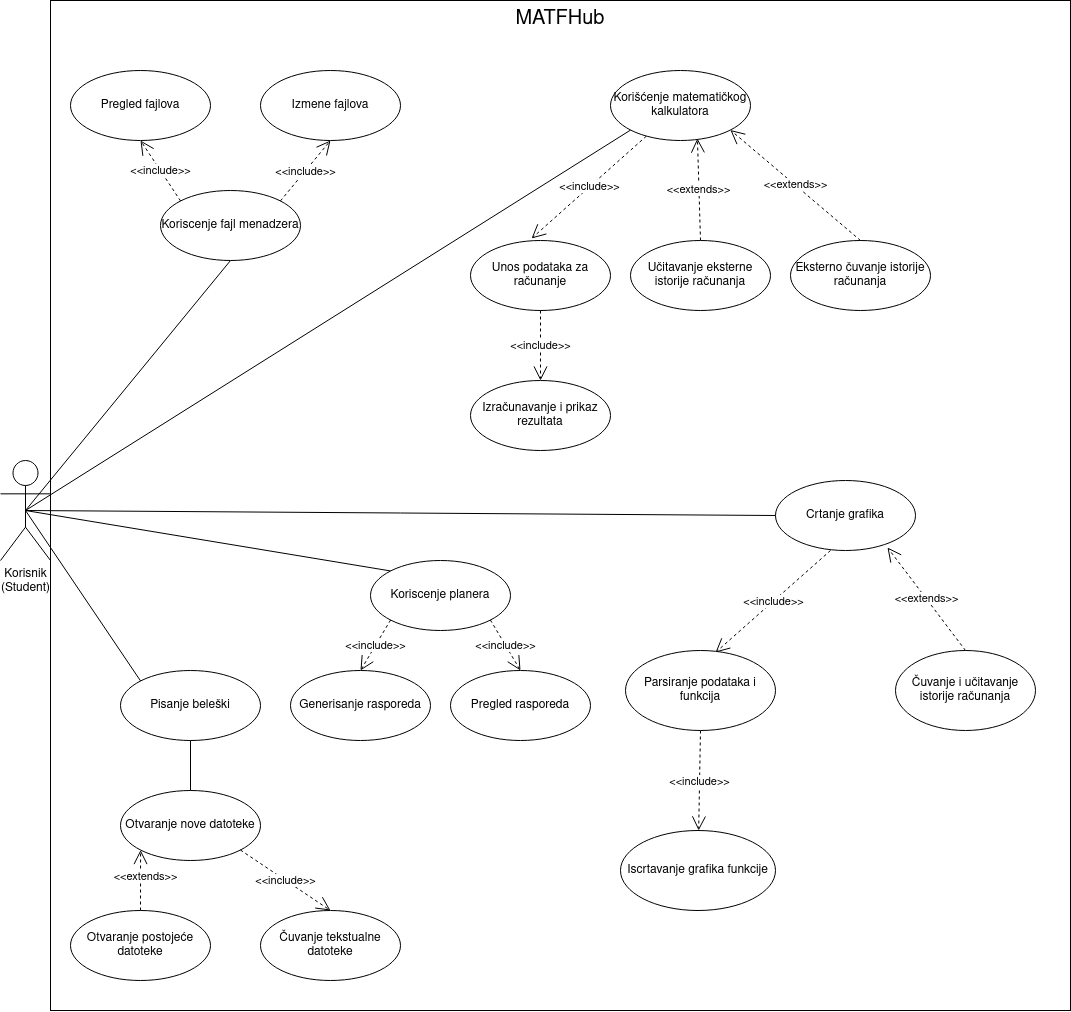

The diagram above was exported from draw.io. Its source (the exported page's mxGraphModel, read from the mxfile embedded in the PNG):
<mxGraphModel dx="2537" dy="2035" grid="1" gridSize="10" guides="1" tooltips="1" connect="1" arrows="1" fold="1" page="1" pageScale="1" pageWidth="850" pageHeight="1100" math="0" shadow="0">
  <root>
    <mxCell id="0" />
    <mxCell id="1" parent="0" />
    <mxCell id="rg_FPXK4xJHgQXE_X73f-1" value="&lt;font style=&quot;font-size: 20px;&quot;&gt;MATFHub&lt;/font&gt;" style="rounded=0;whiteSpace=wrap;html=1;horizontal=1;verticalAlign=top;" parent="1" vertex="1">
      <mxGeometry x="40" y="-40" width="1020" height="1010" as="geometry" />
    </mxCell>
    <mxCell id="rg_FPXK4xJHgQXE_X73f-2" value="Korisnik&lt;br&gt;(Student)" style="shape=umlActor;verticalLabelPosition=bottom;verticalAlign=top;html=1;outlineConnect=0;" parent="1" vertex="1">
      <mxGeometry x="-10" y="420" width="50" height="100" as="geometry" />
    </mxCell>
    <mxCell id="rg_FPXK4xJHgQXE_X73f-15" value="" style="endArrow=none;html=1;rounded=0;entryX=0.5;entryY=1;entryDx=0;entryDy=0;exitX=0.5;exitY=0.5;exitDx=0;exitDy=0;exitPerimeter=0;" parent="1" source="rg_FPXK4xJHgQXE_X73f-2" target="akrC9drct5XxLUGNOUr5-1" edge="1">
      <mxGeometry width="50" height="50" relative="1" as="geometry">
        <mxPoint x="110" y="438.69" as="sourcePoint" />
        <mxPoint x="177.57359312880726" y="188.28427124746167" as="targetPoint" />
        <Array as="points" />
      </mxGeometry>
    </mxCell>
    <mxCell id="rg_FPXK4xJHgQXE_X73f-25" value="Eksterno čuvanje istorije računanja" style="ellipse;whiteSpace=wrap;html=1;" parent="1" vertex="1">
      <mxGeometry x="780" y="200" width="140" height="70" as="geometry" />
    </mxCell>
    <mxCell id="rg_FPXK4xJHgQXE_X73f-26" value="&amp;lt;&amp;lt;extends&amp;gt;&amp;gt;" style="endArrow=open;endSize=12;dashed=1;html=1;rounded=0;entryX=1;entryY=1;entryDx=0;entryDy=0;exitX=0.5;exitY=0;exitDx=0;exitDy=0;" parent="1" source="rg_FPXK4xJHgQXE_X73f-25" target="nwaX_-txKHDEU03HYDia-17" edge="1">
      <mxGeometry width="160" relative="1" as="geometry">
        <mxPoint x="500" y="590" as="sourcePoint" />
        <mxPoint x="660" y="160" as="targetPoint" />
        <Array as="points" />
      </mxGeometry>
    </mxCell>
    <mxCell id="W9EnXdyNnunVsKaJYrJe-1" value="&amp;lt;&amp;lt;extends&amp;gt;&amp;gt;" style="endArrow=open;endSize=12;dashed=1;html=1;rounded=0;entryX=0.621;entryY=0.971;entryDx=0;entryDy=0;entryPerimeter=0;exitX=0.5;exitY=0;exitDx=0;exitDy=0;" parent="1" source="W9EnXdyNnunVsKaJYrJe-2" target="nwaX_-txKHDEU03HYDia-17" edge="1">
      <mxGeometry width="160" relative="1" as="geometry">
        <mxPoint x="682" y="320" as="sourcePoint" />
        <mxPoint x="642.4264068711927" y="188.28427124746167" as="targetPoint" />
        <Array as="points" />
      </mxGeometry>
    </mxCell>
    <mxCell id="W9EnXdyNnunVsKaJYrJe-2" value="Učitavanje eksterne istorije računanja" style="ellipse;whiteSpace=wrap;html=1;" parent="1" vertex="1">
      <mxGeometry x="620" y="200" width="140" height="70" as="geometry" />
    </mxCell>
    <mxCell id="W9EnXdyNnunVsKaJYrJe-4" value="Izračunavanje i prikaz rezultata" style="ellipse;whiteSpace=wrap;html=1;" parent="1" vertex="1">
      <mxGeometry x="460" y="340" width="140" height="70" as="geometry" />
    </mxCell>
    <mxCell id="W9EnXdyNnunVsKaJYrJe-6" value="Unos podataka za računanje" style="ellipse;whiteSpace=wrap;html=1;" parent="1" vertex="1">
      <mxGeometry x="460" y="200" width="140" height="70" as="geometry" />
    </mxCell>
    <mxCell id="W9EnXdyNnunVsKaJYrJe-8" value="&amp;lt;&amp;lt;include&amp;gt;&amp;gt;" style="endArrow=open;endSize=12;dashed=1;html=1;rounded=0;exitX=0.5;exitY=1;exitDx=0;exitDy=0;entryX=0.5;entryY=0;entryDx=0;entryDy=0;" parent="1" source="W9EnXdyNnunVsKaJYrJe-6" target="W9EnXdyNnunVsKaJYrJe-4" edge="1">
      <mxGeometry width="160" relative="1" as="geometry">
        <mxPoint x="558.04" y="400" as="sourcePoint" />
        <mxPoint x="620.14615362925" y="540.7970642778782" as="targetPoint" />
      </mxGeometry>
    </mxCell>
    <mxCell id="W9EnXdyNnunVsKaJYrJe-9" value="&amp;lt;&amp;lt;include&amp;gt;&amp;gt;" style="endArrow=open;endSize=12;dashed=1;html=1;rounded=0;entryX=0.436;entryY=-0.029;entryDx=0;entryDy=0;entryPerimeter=0;" parent="1" source="nwaX_-txKHDEU03HYDia-17" target="W9EnXdyNnunVsKaJYrJe-6" edge="1">
      <mxGeometry width="160" relative="1" as="geometry">
        <mxPoint x="621" y="196" as="sourcePoint" />
        <mxPoint x="497" y="350" as="targetPoint" />
      </mxGeometry>
    </mxCell>
    <mxCell id="nwaX_-txKHDEU03HYDia-4" value="" style="endArrow=none;html=1;rounded=0;exitX=0.5;exitY=0.5;exitDx=0;exitDy=0;exitPerimeter=0;entryX=0;entryY=0;entryDx=0;entryDy=0;" parent="1" source="rg_FPXK4xJHgQXE_X73f-2" target="nwaX_-txKHDEU03HYDia-12" edge="1">
      <mxGeometry width="50" height="50" relative="1" as="geometry">
        <mxPoint x="220" y="350" as="sourcePoint" />
        <mxPoint x="337.57359312880726" y="188.2842712474619" as="targetPoint" />
      </mxGeometry>
    </mxCell>
    <mxCell id="nwaX_-txKHDEU03HYDia-6" value="" style="endArrow=none;html=1;rounded=0;exitX=0.5;exitY=0.5;exitDx=0;exitDy=0;exitPerimeter=0;entryX=0;entryY=1;entryDx=0;entryDy=0;" parent="1" source="rg_FPXK4xJHgQXE_X73f-2" target="nwaX_-txKHDEU03HYDia-17" edge="1">
      <mxGeometry width="50" height="50" relative="1" as="geometry">
        <mxPoint x="310" y="500" as="sourcePoint" />
        <mxPoint x="1310" y="160" as="targetPoint" />
      </mxGeometry>
    </mxCell>
    <mxCell id="nwaX_-txKHDEU03HYDia-9" value="Izmene fajlova" style="ellipse;whiteSpace=wrap;html=1;" parent="1" vertex="1">
      <mxGeometry x="250" y="30" width="140" height="70" as="geometry" />
    </mxCell>
    <mxCell id="nwaX_-txKHDEU03HYDia-10" value="Pisanje beleški" style="ellipse;whiteSpace=wrap;html=1;" parent="1" vertex="1">
      <mxGeometry x="110" y="630" width="140" height="70" as="geometry" />
    </mxCell>
    <mxCell id="nwaX_-txKHDEU03HYDia-12" value="Koriscenje planera" style="ellipse;whiteSpace=wrap;html=1;" parent="1" vertex="1">
      <mxGeometry x="360" y="520" width="140" height="70" as="geometry" />
    </mxCell>
    <mxCell id="nwaX_-txKHDEU03HYDia-13" value="Pregled fajlova" style="ellipse;whiteSpace=wrap;html=1;" parent="1" vertex="1">
      <mxGeometry x="60" y="30" width="140" height="70" as="geometry" />
    </mxCell>
    <mxCell id="nwaX_-txKHDEU03HYDia-14" value="" style="endArrow=none;html=1;rounded=0;exitX=0.5;exitY=0.5;exitDx=0;exitDy=0;exitPerimeter=0;entryX=0;entryY=0;entryDx=0;entryDy=0;" parent="1" source="rg_FPXK4xJHgQXE_X73f-2" target="nwaX_-txKHDEU03HYDia-10" edge="1">
      <mxGeometry width="50" height="50" relative="1" as="geometry">
        <mxPoint x="1020" y="610" as="sourcePoint" />
        <mxPoint x="1070" y="560" as="targetPoint" />
      </mxGeometry>
    </mxCell>
    <mxCell id="nwaX_-txKHDEU03HYDia-15" value="Crtanje grafika" style="ellipse;whiteSpace=wrap;html=1;" parent="1" vertex="1">
      <mxGeometry x="765" y="440" width="140" height="70" as="geometry" />
    </mxCell>
    <mxCell id="nwaX_-txKHDEU03HYDia-16" value="" style="endArrow=none;html=1;rounded=0;exitX=0.5;exitY=0.5;exitDx=0;exitDy=0;exitPerimeter=0;entryX=0;entryY=0.5;entryDx=0;entryDy=0;" parent="1" source="rg_FPXK4xJHgQXE_X73f-2" target="nwaX_-txKHDEU03HYDia-15" edge="1">
      <mxGeometry width="50" height="50" relative="1" as="geometry">
        <mxPoint x="1020" y="610" as="sourcePoint" />
        <mxPoint x="1070" y="560" as="targetPoint" />
      </mxGeometry>
    </mxCell>
    <mxCell id="nwaX_-txKHDEU03HYDia-17" value="Korišćenje matematičkog kalkulatora" style="ellipse;whiteSpace=wrap;html=1;" parent="1" vertex="1">
      <mxGeometry x="600" y="30" width="140" height="70" as="geometry" />
    </mxCell>
    <mxCell id="vdd0QRdLTEnMU9PzV12m-6" value="Otvaranje nove datoteke" style="ellipse;whiteSpace=wrap;html=1;" parent="1" vertex="1">
      <mxGeometry x="110" y="750" width="140" height="70" as="geometry" />
    </mxCell>
    <mxCell id="vdd0QRdLTEnMU9PzV12m-7" value="Otvaranje postojeće datoteke" style="ellipse;whiteSpace=wrap;html=1;" parent="1" vertex="1">
      <mxGeometry x="60" y="870" width="140" height="70" as="geometry" />
    </mxCell>
    <mxCell id="vdd0QRdLTEnMU9PzV12m-16" value="&amp;lt;&amp;lt;include&amp;gt;&amp;gt;" style="endArrow=open;endSize=12;dashed=1;html=1;rounded=0;entryX=0.5;entryY=0;entryDx=0;entryDy=0;exitX=1;exitY=1;exitDx=0;exitDy=0;" parent="1" source="vdd0QRdLTEnMU9PzV12m-6" target="vdd0QRdLTEnMU9PzV12m-20" edge="1">
      <mxGeometry width="160" relative="1" as="geometry">
        <mxPoint x="685" y="800" as="sourcePoint" />
        <mxPoint x="580" y="940" as="targetPoint" />
      </mxGeometry>
    </mxCell>
    <mxCell id="vdd0QRdLTEnMU9PzV12m-18" value="" style="endArrow=none;html=1;rounded=0;exitX=0.5;exitY=0;exitDx=0;exitDy=0;entryX=0.5;entryY=1;entryDx=0;entryDy=0;" parent="1" source="vdd0QRdLTEnMU9PzV12m-6" target="nwaX_-txKHDEU03HYDia-10" edge="1">
      <mxGeometry width="50" height="50" relative="1" as="geometry">
        <mxPoint x="290" y="770" as="sourcePoint" />
        <mxPoint x="340" y="720" as="targetPoint" />
      </mxGeometry>
    </mxCell>
    <mxCell id="vdd0QRdLTEnMU9PzV12m-19" value="&amp;lt;&amp;lt;extends&amp;gt;&amp;gt;" style="endArrow=open;endSize=12;dashed=1;html=1;rounded=0;entryX=0;entryY=1;entryDx=0;entryDy=0;exitX=0.5;exitY=0;exitDx=0;exitDy=0;" parent="1" source="vdd0QRdLTEnMU9PzV12m-7" target="vdd0QRdLTEnMU9PzV12m-6" edge="1">
      <mxGeometry x="0.1379" y="-5" width="160" relative="1" as="geometry">
        <mxPoint x="331" y="830.25" as="sourcePoint" />
        <mxPoint x="320" y="890.25" as="targetPoint" />
        <Array as="points" />
        <mxPoint as="offset" />
      </mxGeometry>
    </mxCell>
    <mxCell id="vdd0QRdLTEnMU9PzV12m-20" value="Čuvanje tekstualne datoteke" style="ellipse;whiteSpace=wrap;html=1;" parent="1" vertex="1">
      <mxGeometry x="250" y="870" width="140" height="70" as="geometry" />
    </mxCell>
    <mxCell id="fRmWGoZuoMupIV2Rn89--5" value="&amp;lt;&amp;lt;include&amp;gt;&amp;gt;" style="endArrow=open;endSize=12;dashed=1;html=1;rounded=0;entryX=0.436;entryY=-0.029;entryDx=0;entryDy=0;entryPerimeter=0;" parent="1" edge="1">
      <mxGeometry width="160" relative="1" as="geometry">
        <mxPoint x="820" y="510" as="sourcePoint" />
        <mxPoint x="705" y="612" as="targetPoint" />
      </mxGeometry>
    </mxCell>
    <mxCell id="fRmWGoZuoMupIV2Rn89--6" value="Parsiranje podataka i funkcija" style="ellipse;whiteSpace=wrap;html=1;" parent="1" vertex="1">
      <mxGeometry x="615" y="610" width="150" height="80" as="geometry" />
    </mxCell>
    <mxCell id="fRmWGoZuoMupIV2Rn89--7" value="&amp;lt;&amp;lt;include&amp;gt;&amp;gt;" style="endArrow=open;endSize=12;dashed=1;html=1;rounded=0;exitX=0.5;exitY=1;exitDx=0;exitDy=0;" parent="1" source="fRmWGoZuoMupIV2Rn89--6" target="fRmWGoZuoMupIV2Rn89--8" edge="1">
      <mxGeometry width="160" relative="1" as="geometry">
        <mxPoint x="940" y="690" as="sourcePoint" />
        <mxPoint x="825" y="792" as="targetPoint" />
      </mxGeometry>
    </mxCell>
    <mxCell id="fRmWGoZuoMupIV2Rn89--8" value="&lt;div&gt;Iscrtavanje grafika funkcije&lt;/div&gt;" style="ellipse;whiteSpace=wrap;html=1;" parent="1" vertex="1">
      <mxGeometry x="610" y="790" width="155" height="80" as="geometry" />
    </mxCell>
    <mxCell id="fRmWGoZuoMupIV2Rn89--9" value="Čuvanje i učitavanje istorije računanja" style="ellipse;whiteSpace=wrap;html=1;" parent="1" vertex="1">
      <mxGeometry x="885" y="610" width="140" height="80" as="geometry" />
    </mxCell>
    <mxCell id="fRmWGoZuoMupIV2Rn89--10" value="&amp;lt;&amp;lt;extends&amp;gt;&amp;gt;" style="endArrow=open;endSize=12;dashed=1;html=1;rounded=0;entryX=0.8;entryY=0.957;entryDx=0;entryDy=0;entryPerimeter=0;exitX=0.5;exitY=0;exitDx=0;exitDy=0;" parent="1" source="fRmWGoZuoMupIV2Rn89--9" target="nwaX_-txKHDEU03HYDia-15" edge="1">
      <mxGeometry width="160" relative="1" as="geometry">
        <mxPoint x="956.5" y="560" as="sourcePoint" />
        <mxPoint x="953.5" y="458" as="targetPoint" />
        <Array as="points" />
      </mxGeometry>
    </mxCell>
    <mxCell id="akrC9drct5XxLUGNOUr5-1" value="Koriscenje fajl menadzera" style="ellipse;whiteSpace=wrap;html=1;" vertex="1" parent="1">
      <mxGeometry x="150" y="150" width="140" height="70" as="geometry" />
    </mxCell>
    <mxCell id="akrC9drct5XxLUGNOUr5-2" value="&amp;lt;&amp;lt;include&amp;gt;&amp;gt;" style="endArrow=open;endSize=12;dashed=1;html=1;rounded=0;exitX=0;exitY=0;exitDx=0;exitDy=0;entryX=0.5;entryY=1;entryDx=0;entryDy=0;" edge="1" parent="1" source="akrC9drct5XxLUGNOUr5-1" target="nwaX_-txKHDEU03HYDia-13">
      <mxGeometry width="160" relative="1" as="geometry">
        <mxPoint x="1250" y="280" as="sourcePoint" />
        <mxPoint x="1250" y="350" as="targetPoint" />
      </mxGeometry>
    </mxCell>
    <mxCell id="akrC9drct5XxLUGNOUr5-3" value="&amp;lt;&amp;lt;include&amp;gt;&amp;gt;" style="endArrow=open;endSize=12;dashed=1;html=1;rounded=0;exitX=1;exitY=0;exitDx=0;exitDy=0;entryX=0.5;entryY=1;entryDx=0;entryDy=0;" edge="1" parent="1" source="akrC9drct5XxLUGNOUr5-1" target="nwaX_-txKHDEU03HYDia-9">
      <mxGeometry width="160" relative="1" as="geometry">
        <mxPoint x="1260" y="290" as="sourcePoint" />
        <mxPoint x="1260" y="360" as="targetPoint" />
      </mxGeometry>
    </mxCell>
    <mxCell id="akrC9drct5XxLUGNOUr5-4" value="Pregled rasporeda" style="ellipse;whiteSpace=wrap;html=1;" vertex="1" parent="1">
      <mxGeometry x="440" y="630" width="140" height="70" as="geometry" />
    </mxCell>
    <mxCell id="akrC9drct5XxLUGNOUr5-5" value="Generisanje rasporeda" style="ellipse;whiteSpace=wrap;html=1;" vertex="1" parent="1">
      <mxGeometry x="280" y="630" width="140" height="70" as="geometry" />
    </mxCell>
    <mxCell id="akrC9drct5XxLUGNOUr5-6" value="&amp;lt;&amp;lt;include&amp;gt;&amp;gt;" style="endArrow=open;endSize=12;dashed=1;html=1;rounded=0;exitX=0;exitY=1;exitDx=0;exitDy=0;entryX=0.5;entryY=0;entryDx=0;entryDy=0;" edge="1" parent="1" target="akrC9drct5XxLUGNOUr5-5" source="nwaX_-txKHDEU03HYDia-12">
      <mxGeometry width="160" relative="1" as="geometry">
        <mxPoint x="376" y="760" as="sourcePoint" />
        <mxPoint x="1445" y="950" as="targetPoint" />
      </mxGeometry>
    </mxCell>
    <mxCell id="akrC9drct5XxLUGNOUr5-7" value="&amp;lt;&amp;lt;include&amp;gt;&amp;gt;" style="endArrow=open;endSize=12;dashed=1;html=1;rounded=0;exitX=1;exitY=1;exitDx=0;exitDy=0;entryX=0.5;entryY=0;entryDx=0;entryDy=0;" edge="1" parent="1" target="akrC9drct5XxLUGNOUr5-4" source="nwaX_-txKHDEU03HYDia-12">
      <mxGeometry width="160" relative="1" as="geometry">
        <mxPoint x="474" y="760" as="sourcePoint" />
        <mxPoint x="1455" y="960" as="targetPoint" />
      </mxGeometry>
    </mxCell>
  </root>
</mxGraphModel>